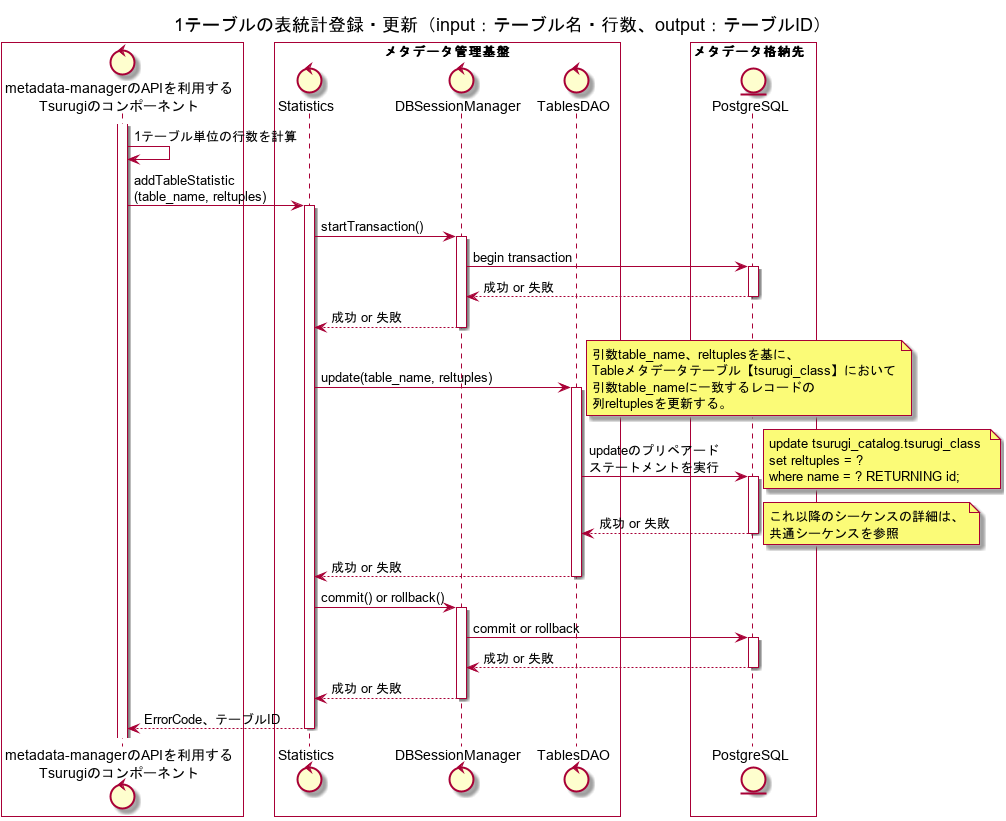

The diagram above was rendered by PlantUML. Its source (embedded in the PNG):
@startuml
title 1テーブルの表統計登録・更新（input：テーブル名・行数、output：テーブルID）

box #White
control "metadata-managerのAPIを利用する\nTsurugiのコンポーネント" as ogawayama
end box
box "メタデータ管理基盤" #White
control "Statistics" as Statistics
control "DBSessionManager" as DBSessionManager
control "TablesDAO" as TablesDAO
end box
box メタデータ格納先  #White
entity "PostgreSQL" as metadata_storage
end box

activate ogawayama
ogawayama -> ogawayama : 1テーブル単位の行数を計算
ogawayama -> Statistics : addTableStatistic\n(table_name, reltuples)
activate Statistics
Statistics -> DBSessionManager : startTransaction()
activate DBSessionManager
DBSessionManager -> metadata_storage : begin transaction
activate metadata_storage
DBSessionManager <-- metadata_storage: 成功 or 失敗
deactivate metadata_storage
Statistics <-- DBSessionManager : 成功 or 失敗
deactivate DBSessionManager
Statistics -> TablesDAO : update(table_name, reltuples)
activate TablesDAO
note right
引数table_name、reltuplesを基に、
Tableメタデータテーブル【tsurugi_class】において
引数table_nameに一致するレコードの
列reltuplesを更新する。
end note
TablesDAO -> metadata_storage : updateのプリペアード\nステートメントを実行
note right
update tsurugi_catalog.tsurugi_class 
set reltuples = ? 
where name = ? RETURNING id;
end note
activate metadata_storage
TablesDAO <-- metadata_storage : 成功 or 失敗
note right
これ以降のシーケンスの詳細は、
共通シーケンスを参照
end note
deactivate metadata_storage
Statistics <-- TablesDAO : 成功 or 失敗
deactivate TablesDAO
Statistics -> DBSessionManager : commit() or rollback()
activate DBSessionManager
DBSessionManager -> metadata_storage : commit or rollback
activate metadata_storage
DBSessionManager <-- metadata_storage : 成功 or 失敗
deactivate metadata_storage
Statistics <-- DBSessionManager : 成功 or 失敗
deactivate DBSessionManager
ogawayama <-- Statistics : ErrorCode、テーブルID
deactivate Statistics

@enduml